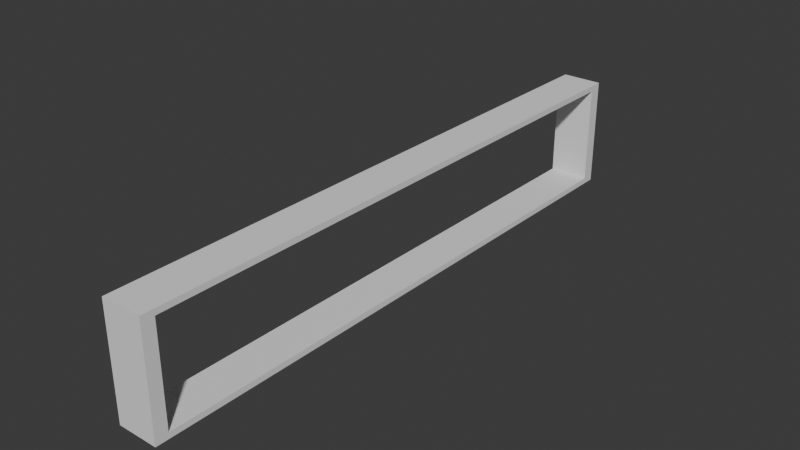 # Source: Moonlight_CutOut.blend  (saved by Blender 4.0.36; exported with 4.5.12 LTS)
import bpy
from mathutils import Matrix  # noqa: F401  (used for matrix-valued properties, if any)

bpy.ops.wm.read_factory_settings(use_empty=True)
scene = bpy.context.scene
scene.name = 'Scene'

# ---- world
world_world = bpy.data.worlds.new('World'); scene.world = world_world
world_world.use_nodes = True; world_world.node_tree.nodes.clear()
_N = world_world.node_tree.nodes; _L = world_world.node_tree.links
n0 = _N.new('ShaderNodeOutputWorld'); n0.name = 'World Output'; n0.location = (300, 300)
n1 = _N.new('ShaderNodeBackground'); n1.name = 'Background'; n1.location = (10, 300)
n1.inputs[0].default_value = (0.05088, 0.05088, 0.05088, 1.0)
_L.new(n1.outputs[0], n0.inputs[0])
n0.is_active_output = True
world_world.color = (0.05088, 0.05088, 0.05088)
world_world.use_sun_shadow = False
world_world.sun_shadow_jitter_overblur = 0.0

# ---- meshes
me_cube_001 = bpy.data.meshes.new('Cube.001')
me_cube_001.from_pydata([(-1.0, -1.0, -1.0), (-1.0, -1.0, 1.0), (-1.0, 1.0, -1.0), (-1.0, 1.0, 1.0), (1.0, -1.0, -1.0), (1.0, -1.0, 1.0), (1.0, 1.0, -1.0), (1.0, 1.0, 1.0), (-1.0, -0.957, -0.8965), (-1.0, -0.957, 0.8965), (-1.0, 0.957, -0.8965), (-1.0, 0.957, 0.8965), (1.0, 0.957, -0.8965), (1.0, 0.957, 0.8965), (1.0, -0.957, -0.8965), (1.0, -0.957, 0.8965)], [], [(3, 2, 10, 11), (2, 0, 1, 3, 11, 9, 8, 10), (2, 3, 7, 6), (14, 4, 6, 7, 5, 15, 13, 12), (5, 4, 14, 15), (4, 5, 1, 0), (2, 6, 4, 0), (7, 3, 1, 5), (11, 10, 12, 13), (14, 8, 9, 15), (12, 10, 8, 14), (9, 11, 13, 15)])
_uv = me_cube_001.uv_layers.new(name='UVMap')
_uv.uv.foreach_set('vector', [0.625, 0.25, 0.375, 0.25, 0.3879, 0.2446, 0.6121, 0.2446, 0.375, 0.25, 0.375, 0.0, 0.625, 0.0, 0.625, 0.25, 0.6121, 0.2446, 0.6121, 0.005377, 0.3879, 0.005377, 0.3879, 0.2446, 0.375, 0.25, 0.625, 0.25, 0.625, 0.5, 0.375, 0.5, 0.3879, 0.7446, 0.375, 0.75, 0.375, 0.5, 0.625, 0.5, 0.625, 0.75, 0.6121, 0.7446, 0.6121, 0.5054, 0.3879, 0.5054, 0.625, 0.75, 0.375, 0.75, 0.3879, 0.7446, 0.6121, 0.7446, 0.375, 0.75, 0.625, 0.75, 0.625, 1.0, 0.375, 1.0, 0.125, 0.5, 0.375, 0.5, 0.375, 0.75, 0.125, 0.75, 0.625, 0.5, 0.875, 0.5, 0.875, 0.75, 0.625, 0.75, 0.625, 0.3208, 0.375, 0.3208, 0.375, 0.4292, 0.625, 0.4292, 0.375, 0.8208, 0.375, 0.9292, 0.625, 0.9292, 0.625, 0.8208, 0.3042, 0.5, 0.1958, 0.5, 0.1958, 0.75, 0.3042, 0.75, 0.8042, 0.75, 0.8042, 0.5, 0.6958, 0.5, 0.6958, 0.75])
_uv.active_render = True
_uv = me_cube_001.uv_layers.new(name='UVLightMap')
_uv.uv.foreach_set('vector', [0.9997, 0.2497, 0.9997, 0.0003, 0.9234, 0.0003, 0.9234, 0.2497, 0.3074, 0.2503, 0.3074, 0.4997, 0.0003001, 0.4997, 0.0003, 0.2503, 0.01619, 0.2557, 0.01619, 0.4943, 0.2915, 0.4943, 0.2915, 0.2557, 0.6151, 0.0003, 0.308, 0.0003, 0.308, 0.2497, 0.6151, 0.2497, 0.3239, 0.4943, 0.308, 0.4997, 0.308, 0.2503, 0.6151, 0.2503, 0.6151, 0.4997, 0.5992, 0.4943, 0.5992, 0.2557, 0.3239, 0.2557, 0.308, 0.8122, 0.6151, 0.8122, 0.6151, 0.7503, 0.308, 0.7503, 0.9228, 0.0003, 0.6157, 0.0003, 0.6157, 0.2497, 0.9228, 0.2497, 0.3074, 0.0003, 0.0003, 0.0003, 0.0003, 0.2497, 0.3074, 0.2497, 0.6151, 0.5003, 0.308, 0.5003, 0.308, 0.7497, 0.6151, 0.7497, 0.9228, 0.5003, 0.6157, 0.5003, 0.6157, 0.7497, 0.9228, 0.7497, 0.3074, 0.7503, 0.0003, 0.7503, 0.0003, 0.9997, 0.3074, 0.9997, 0.3074, 0.5003, 0.0003, 0.5003, 0.0003, 0.7497, 0.3074, 0.7497, 0.9228, 0.2503, 0.6157, 0.2503, 0.6157, 0.4997, 0.9228, 0.4997])
me_cube_001.update()

# ---- objects
ob_moonlight_cutout = bpy.data.objects.new('Moonlight CutOut', me_cube_001)

# ---- transforms, parenting, visibility, modifiers, constraints
ob_moonlight_cutout.location = (0.0, 0.0, 0.0)
ob_moonlight_cutout.scale = (-0.171, 2.515, 0.4653)

# ---- collection membership
scene.collection.objects.link(ob_moonlight_cutout)

# ---- scene / render settings (as saved in the file)
scene.frame_start = 1; scene.frame_end = 250; scene.frame_set(1)
scene.render.engine = 'BLENDER_EEVEE_NEXT'
scene.cycles.sampling_pattern = 'TABULATED_SOBOL'
bpy.context.view_layer.update()

# ---- added for rendering (the .blend has no active camera and no usable light): camera, sun
cam_auto = bpy.data.cameras.new('AutoCamera')
cam_auto.lens = 50.0
cam_auto.sensor_width = 36.0
cam_auto.clip_end = 1000.0
ob_auto_camera = bpy.data.objects.new('AutoCamera', cam_auto)
scene.collection.objects.link(ob_auto_camera)
ob_auto_camera.location = (4.74272, -5.69127, 3.79418)
ob_auto_camera.rotation_euler = (1.09748, -7.21219e-08, 0.694738)
scene.camera = ob_auto_camera
light_auto_sun = bpy.data.lights.new('AutoSun', 'SUN')
light_auto_sun.energy = 3.0
light_auto_sun.angle = 0.0523599
ob_auto_sun = bpy.data.objects.new('AutoSun', light_auto_sun)
scene.collection.objects.link(ob_auto_sun)
ob_auto_sun.rotation_euler = (0.872665, 0.174533, 0.523599)
bpy.context.view_layer.update()
